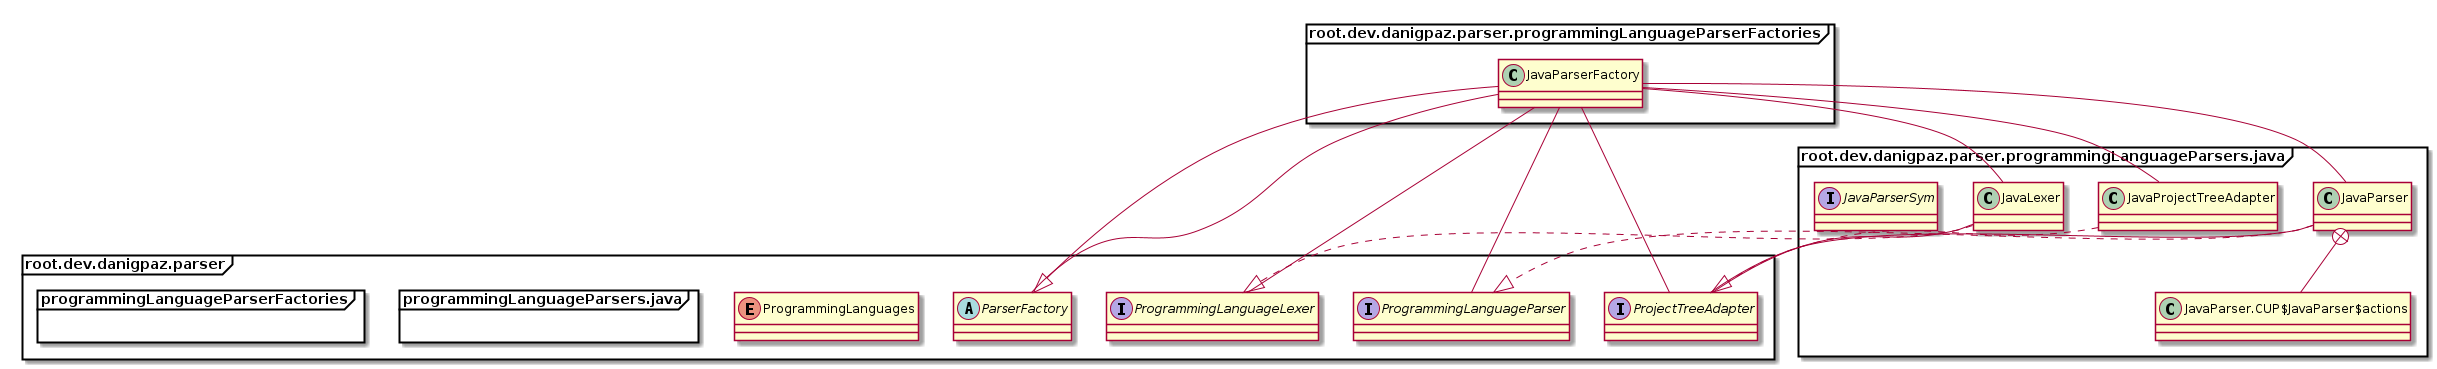

The diagram above was rendered by PlantUML. Its source (embedded in the PNG):
@startuml
skinparam packageStyle frame
package root.dev.danigpaz.parser {
	package programmingLanguageParsers.java {
}
	package programmingLanguageParserFactories {
}
}
class root.dev.danigpaz.parser.programmingLanguageParserFactories.JavaParserFactory {
}
root.dev.danigpaz.parser.programmingLanguageParserFactories.JavaParserFactory -- root.dev.danigpaz.parser.ProjectTreeAdapter
root.dev.danigpaz.parser.programmingLanguageParserFactories.JavaParserFactory -- root.dev.danigpaz.parser.programmingLanguageParsers.java.JavaParser
root.dev.danigpaz.parser.programmingLanguageParserFactories.JavaParserFactory -- root.dev.danigpaz.parser.programmingLanguageParsers.java.JavaProjectTreeAdapter
root.dev.danigpaz.parser.programmingLanguageParserFactories.JavaParserFactory -- root.dev.danigpaz.parser.ProgrammingLanguageParser
root.dev.danigpaz.parser.programmingLanguageParserFactories.JavaParserFactory -- root.dev.danigpaz.parser.programmingLanguageParsers.java.JavaLexer
root.dev.danigpaz.parser.programmingLanguageParserFactories.JavaParserFactory -- root.dev.danigpaz.parser.ProgrammingLanguageLexer
root.dev.danigpaz.parser.programmingLanguageParserFactories.JavaParserFactory --|> root.dev.danigpaz.parser.ParserFactory
interface root.dev.danigpaz.parser.programmingLanguageParsers.java.JavaParserSym {
}
class root.dev.danigpaz.parser.programmingLanguageParsers.java.JavaLexer {
}
root.dev.danigpaz.parser.programmingLanguageParsers.java.JavaLexer -- root.dev.danigpaz.parser.ProjectTreeAdapter
root.dev.danigpaz.parser.programmingLanguageParsers.java.JavaLexer ..|> root.dev.danigpaz.parser.ProgrammingLanguageLexer
class root.dev.danigpaz.parser.programmingLanguageParsers.java.JavaProjectTreeAdapter {
}
root.dev.danigpaz.parser.programmingLanguageParsers.java.JavaProjectTreeAdapter ..|> root.dev.danigpaz.parser.ProjectTreeAdapter
class root.dev.danigpaz.parser.programmingLanguageParsers.java.JavaParser {
}
root.dev.danigpaz.parser.programmingLanguageParsers.java.JavaParser -- root.dev.danigpaz.parser.ProjectTreeAdapter
root.dev.danigpaz.parser.programmingLanguageParsers.java.JavaParser +-- root.dev.danigpaz.parser.programmingLanguageParsers.java.JavaParser.CUP$JavaParser$actions
root.dev.danigpaz.parser.programmingLanguageParsers.java.JavaParser ..|> root.dev.danigpaz.parser.ProgrammingLanguageParser
class root.dev.danigpaz.parser.programmingLanguageParsers.java.JavaParser.CUP$JavaParser$actions {
}
interface root.dev.danigpaz.parser.ProgrammingLanguageLexer {
}
interface root.dev.danigpaz.parser.ProgrammingLanguageParser {
}
abstract class root.dev.danigpaz.parser.ParserFactory {
}
root.dev.danigpaz.parser.ParserFactory -- root.dev.danigpaz.parser.programmingLanguageParserFactories.JavaParserFactory
enum root.dev.danigpaz.parser.ProgrammingLanguages {
}
interface root.dev.danigpaz.parser.ProjectTreeAdapter {
}
@enduml